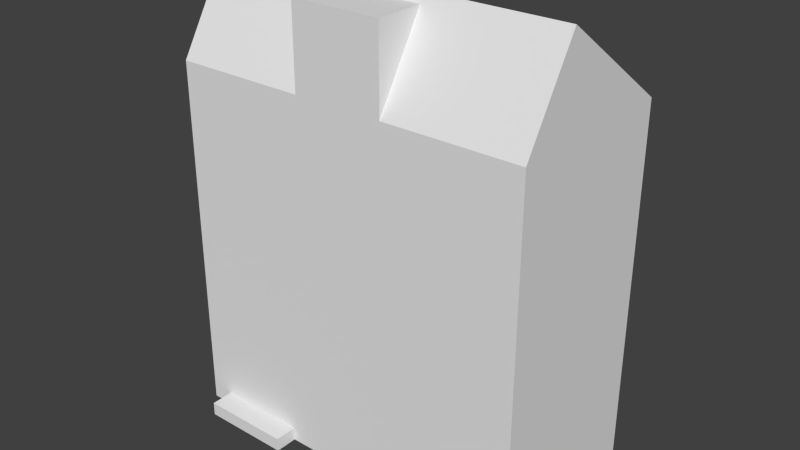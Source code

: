 # Source: Structure2Flat.blend  (saved by Blender 2.72.0; exported with 4.5.12 LTS)
import bpy
from mathutils import Matrix  # noqa: F401  (used for matrix-valued properties, if any)

bpy.ops.wm.read_factory_settings(use_empty=True)
scene = bpy.context.scene
scene.name = 'Scene'

# ---- collections
col_collection_1 = bpy.data.collections.new('Collection 1'); scene.collection.children.link(col_collection_1)

# ---- world
world_world = bpy.data.worlds.new('World'); scene.world = world_world
world_world.color = (0.05088, 0.05088, 0.05088)
world_world.use_sun_shadow = False
world_world.sun_shadow_jitter_overblur = 0.0
world_world.cycles.sampling_method = 'MANUAL'
world_world.cycles.sample_map_resolution = 256

# ---- meshes
me_cube = bpy.data.meshes.new('Cube')
me_cube.from_pydata([(4.0, 2.172e-05, -2.0), (4.0, -2.172e-05, 2.0), (-4.0, -2.172e-05, 2.0), (-4.0, 2.172e-05, -2.0), (4.0, 8.0, -2.0), (4.0, 8.0, 2.0), (-4.0, 8.0, 2.0), (-4.0, 8.0, -2.0), (4.0, 7.8, -2.0), (-4.0, 7.8, -2.0), (-4.0, 10.0, -0.8), (4.0, 10.0, -0.7999), (4.0, 4.0, -2.0), (-4.0, 4.0, -2.0), (4.0, 3.8, -2.0), (-4.0, 3.8, -2.0), (1.0, 8.0, -2.0), (1.0, 10.0, -0.7999), (-1.0, 8.0, -2.0), (-1.0, 10.0, -0.7999), (1.0, 9.8, -0.9204), (-1.0, 9.8, -0.9168), (1.0, 9.8, -2.0), (-1.0, 9.8, -2.0), (3.5, 7.8, -2.0), (3.5, 4.0, -2.0), (-3.5, 7.8, -2.0), (-3.5, 4.0, -2.0), (-1.5, 4.0, -2.0), (-1.5, 7.8, -2.0), (1.5, 4.0, -2.0), (1.5, 7.8, -2.0), (1.0, 4.0, -2.0), (1.0, 7.8, -2.0), (-1.0, 4.0, -2.0), (-1.0, 7.8, -2.0), (3.5, 4.5, -2.0), (1.5, 4.5, -2.0), (1.0, 4.5, -2.0), (-1.0, 4.5, -2.0), (-3.5, 4.5, -2.0), (-1.5, 4.5, -2.0), (1.5, 7.3, -2.0), (3.5, 7.3, -2.0), (-1.0, 7.3, -2.0), (1.0, 7.3, -2.0), (-1.5, 7.3, -2.0), (-3.5, 7.3, -2.0), (1.0, 3.8, -2.0), (1.0, 2.172e-05, -2.0), (-1.0, 3.8, -2.0), (-1.0, 2.172e-05, -2.0), (-1.5, 3.8, -2.0), (-1.5, 2.172e-05, -2.0), (-3.5, 3.8, -2.0), (-3.5, 1.814e-05, -2.0), (1.0, 0.5, -2.0), (-1.0, 0.5, -2.0), (-1.5, 0.5, -2.0), (-3.5, 0.5, -2.0), (-1.0, 3.3, -2.0), (1.0, 3.3, -2.0), (-3.5, 3.3, -2.0), (-1.5, 3.3, -2.0), (1.5, 3.8, -2.0), (1.5, 2.172e-05, -2.0), (3.5, 2.172e-05, -2.0), (3.5, 3.8, -2.0), (1.5, 3.3, -2.0), (3.5, 3.3, -2.0), (1.5, 0.3, -2.0), (3.5, 0.3, -2.0), (1.5, 4.7, -2.0), (3.5, 4.7, -2.0), (-1.0, 4.7, -2.0), (1.0, 4.7, -2.0), (-3.5, 4.7, -2.0), (-1.5, 4.7, -2.0), (3.3, 4.7, -2.0), (1.7, 4.7, -2.0), (-0.8, 0.7, -2.0), (0.8, 0.7, -2.0), (-3.5, 0.7, -2.0), (-1.5, 0.7, -2.0), (-0.8, 4.7, -2.0), (0.8, 4.7, -2.0), (3.3, 7.1, -2.0), (1.7, 7.1, -2.0), (-3.3, 4.7, -2.0), (-1.7, 4.7, -2.0), (0.8, 7.1, -2.0), (-0.8, 7.1, -2.0), (1.0, 0.7, -2.0), (-1.0, 0.7, -2.0), (-1.7, 7.1, -2.0), (-3.3, 7.1, -2.0), (-3.3, 0.7, -2.0), (-1.7, 0.7, -2.0), (0.8, 3.1, -2.0), (-0.8, 3.1, -2.0), (-1.7, 3.1, -2.0), (-3.3, 3.1, -2.0), (3.3, 0.3, -2.0), (1.7, 0.3, -2.0), (3.3, 5.95, -2.0), (1.7, 5.95, -2.0), (3.3, 5.85, -2.0), (1.7, 5.85, -2.0), (3.3, 3.1, -2.0), (1.7, 3.1, -2.0), (0.8, 5.95, -2.0), (-0.8, 5.95, -2.0), (-0.8, 5.85, -2.0), (0.8, 5.85, -2.0), (-3.3, 5.95, -2.0), (-1.7, 5.95, -2.0), (-3.3, 5.85, -2.0), (-1.7, 5.85, -2.0), (-0.8, 1.95, -2.0), (0.8, 1.95, -2.0), (0.8, 1.85, -2.0), (-0.8, 1.85, -2.0), (-1.7, 1.85, -2.0), (-3.3, 1.85, -2.0), (-1.7, 1.95, -2.0), (-3.3, 1.95, -2.0), (1.5, 2.609e-05, -2.5), (3.5, 2.609e-05, -2.5), (1.5, 0.3, -2.5), (3.5, 0.3, -2.5), (3.3, 0.3, -2.5), (1.7, 0.3, -2.5), (1.0, 8.0, -2.0), (-1.0, 8.0, -2.0), (0.8, 8.0, -2.0), (-0.8, 8.0, -2.0), (-0.8, 8.8, -2.0), (0.8, 8.8, -2.0), (-0.8, 8.7, -2.0), (0.8, 8.7, -2.0), (0.8, 9.6, -2.0), (-0.8, 9.6, -2.0)], [], [(4, 11, 5, 1, 0, 14, 12, 8), (6, 10, 7, 9, 13, 15, 3, 2), (67, 14, 0, 66, 71, 69), (7, 10, 19, 21, 18), (25, 12, 14, 67), (48, 50, 34, 32), (64, 30, 25, 67), (48, 32, 30, 64), (10, 6, 5, 11, 17, 19), (24, 8, 12, 25, 36, 73, 43), (16, 20, 17, 11, 4), (21, 20, 22, 23), (21, 19, 17, 20), (21, 23, 133, 18), (20, 16, 132, 22), (37, 36, 25, 30), (9, 26, 47, 76, 40, 27, 13), (40, 41, 28, 27), (33, 31, 42, 72, 37, 30, 32, 38, 75, 45), (39, 38, 32, 34), (29, 35, 44, 74, 39, 34, 28, 41, 77, 46), (31, 24, 43, 42), (35, 33, 45, 44), (26, 29, 46, 47), (57, 56, 49, 51), (52, 50, 60, 93, 57, 51, 53, 58, 83, 63), (59, 58, 53, 55), (15, 54, 62, 82, 59, 55, 3), (50, 48, 61, 60), (54, 52, 63, 62), (48, 64, 68, 70, 65, 49, 56, 92, 61), (103, 102, 130, 131), (64, 67, 69, 68), (103, 109, 108, 102), (79, 107, 106, 78), (84, 112, 113, 85), (88, 116, 117, 89), (80, 121, 120, 81), (96, 123, 122, 97), (105, 87, 86, 104), (111, 91, 90, 110), (114, 95, 94, 115), (118, 99, 98, 119), (136, 137, 139, 138), (125, 101, 100, 124), (59, 96, 97, 58), (57, 80, 81, 56), (56, 81, 120, 119, 98, 61, 92), (83, 58, 97, 122, 124, 100, 63), (61, 98, 99, 60), (63, 100, 101, 62), (82, 62, 101, 125, 123, 96, 59), (22, 140, 141, 23), (22, 132, 134, 139, 137, 140), (57, 93, 60, 99, 118, 121, 80), (123, 125, 124, 122), (118, 119, 120, 121), (69, 108, 109, 68), (68, 109, 103, 70), (108, 69, 71, 102), (128, 131, 130, 129, 127, 126), (102, 71, 129, 130), (70, 103, 131, 128), (71, 66, 127, 129), (65, 70, 128, 126), (135, 138, 139, 134), (136, 141, 140, 137), (50, 52, 28, 34), (27, 28, 52, 54), (13, 27, 54, 15), (4, 8, 24, 31, 33, 16), (16, 33, 35, 133, 135, 134, 132, 18), (7, 18, 133, 35, 29, 26, 9), (23, 141, 136, 138, 135, 133), (105, 104, 106, 107), (72, 42, 87, 105, 107, 79, 37), (43, 86, 87, 42), (73, 36, 78, 106, 104, 86, 43), (37, 79, 78, 36), (45, 90, 91, 44), (110, 113, 112, 111), (74, 44, 91, 111, 112, 84, 39), (75, 38, 85, 113, 110, 90, 45), (39, 84, 85, 38), (46, 94, 95, 47), (114, 115, 117, 116), (76, 47, 95, 114, 116, 88, 40), (40, 88, 89, 41), (77, 41, 89, 117, 115, 94, 46)])
_uv = me_cube.uv_layers.new(name='UVMap')
_uv.uv.foreach_set('vector', [0.1404, 0.885, 0.1058, 0.975, 0.025, 0.885, 0.025, 0.525, 0.1404, 0.525, 0.1404, 0.696, 0.1404, 0.705, 0.1404, 0.876, 0.1404, 0.615, 0.2212, 0.525, 0.2558, 0.615, 0.2558, 0.624, 0.2558, 0.795, 0.2558, 0.804, 0.2558, 0.975, 0.1404, 0.975, 0.475, 0.8625, 0.475, 0.885, 0.3654, 0.885, 0.3654, 0.8625, 0.374, 0.8625, 0.4606, 0.8625, 0.6255, 0.2625, 0.7021, 0.2625, 0.7021, 0.3469, 0.6944, 0.3469, 0.6255, 0.3469, 0.982, 0.02589, 0.982, 0.0125, 0.9875, 0.0125, 0.9875, 0.02589, 0.9875, 0.09286, 0.9875, 0.1464, 0.982, 0.1464, 0.982, 0.09286, 0.9875, 0.07946, 0.982, 0.07946, 0.982, 0.02589, 0.9875, 0.02589, 0.9875, 0.09286, 0.982, 0.09286, 0.982, 0.07946, 0.9875, 0.07946, 0.6255, 0.4875, 0.5125, 0.4875, 0.5125, 0.2625, 0.6255, 0.2625, 0.6255, 0.3469, 0.6255, 0.4031, 0.2558, 0.5475, 0.2558, 0.525, 0.3654, 0.525, 0.3654, 0.5475, 0.351, 0.5475, 0.3452, 0.5475, 0.2702, 0.5475, 0.6255, 0.4031, 0.6944, 0.4031, 0.7021, 0.4031, 0.7021, 0.4875, 0.6255, 0.4875, 0.7021, 0.4285, 0.7021, 0.3722, 0.731, 0.3722, 0.731, 0.4285, 0.6944, 0.3469, 0.7021, 0.3469, 0.7021, 0.4031, 0.6944, 0.4031, 0.7325, 0.3216, 0.7021, 0.3059, 0.7325, 0.2625, 0.7325, 0.2625, 0.7021, 0.3722, 0.7375, 0.3216, 0.7375, 0.3216, 0.7375, 0.3722, 0.351, 0.6375, 0.351, 0.5475, 0.3654, 0.5475, 0.3654, 0.6375, 0.2558, 0.885, 0.2558, 0.8625, 0.2702, 0.8625, 0.3452, 0.8625, 0.351, 0.8625, 0.3654, 0.8625, 0.3654, 0.885, 0.351, 0.8625, 0.351, 0.7725, 0.3654, 0.7725, 0.3654, 0.8625, 0.2558, 0.66, 0.2558, 0.6375, 0.2702, 0.6375, 0.3452, 0.6375, 0.351, 0.6375, 0.3654, 0.6375, 0.3654, 0.66, 0.351, 0.66, 0.3452, 0.66, 0.2702, 0.66, 0.351, 0.75, 0.351, 0.66, 0.3654, 0.66, 0.3654, 0.75, 0.2558, 0.7725, 0.2558, 0.75, 0.2702, 0.75, 0.3452, 0.75, 0.351, 0.75, 0.3654, 0.75, 0.3654, 0.7725, 0.351, 0.7725, 0.3452, 0.7725, 0.2702, 0.7725, 0.2558, 0.6375, 0.2558, 0.5475, 0.2702, 0.5475, 0.2702, 0.6375, 0.2558, 0.75, 0.2558, 0.66, 0.2702, 0.66, 0.2702, 0.75, 0.2558, 0.8625, 0.2558, 0.7725, 0.2702, 0.7725, 0.2702, 0.8625, 0.3798, 0.66, 0.3798, 0.75, 0.3654, 0.75, 0.3654, 0.66, 0.475, 0.6375, 0.475, 0.66, 0.4606, 0.66, 0.3856, 0.66, 0.3798, 0.66, 0.3654, 0.66, 0.3654, 0.6375, 0.3798, 0.6375, 0.3856, 0.6375, 0.4606, 0.6375, 0.3798, 0.5475, 0.3798, 0.6375, 0.3654, 0.6375, 0.3654, 0.5475, 0.475, 0.525, 0.475, 0.5475, 0.4606, 0.5475, 0.3856, 0.5475, 0.3798, 0.5475, 0.3654, 0.5475, 0.3654, 0.525, 0.475, 0.66, 0.475, 0.75, 0.4606, 0.75, 0.4606, 0.66, 0.475, 0.5475, 0.475, 0.6375, 0.4606, 0.6375, 0.4606, 0.5475, 0.475, 0.75, 0.475, 0.7725, 0.4606, 0.7725, 0.374, 0.7725, 0.3654, 0.7725, 0.3654, 0.75, 0.3798, 0.75, 0.3856, 0.75, 0.4606, 0.75, 0.9271, 0.09286, 0.9271, 0.1357, 0.9134, 0.1357, 0.9134, 0.09286, 0.475, 0.7725, 0.475, 0.8625, 0.4606, 0.8625, 0.4606, 0.7725, 0.025, 0.475, 0.025, 0.025, 0.475, 0.025, 0.475, 0.475, 0.525, 0.525, 0.6375, 0.525, 0.6375, 0.675, 0.525, 0.675, 0.6375, 0.675, 0.75, 0.675, 0.75, 0.825, 0.6375, 0.825, 0.6375, 0.525, 0.75, 0.525, 0.75, 0.675, 0.6375, 0.675, 0.8625, 0.675, 0.975, 0.675, 0.975, 0.825, 0.8625, 0.825, 0.8625, 0.525, 0.975, 0.525, 0.975, 0.675, 0.8625, 0.675, 0.75, 0.525, 0.8625, 0.525, 0.8625, 0.675, 0.75, 0.675, 0.8625, 0.825, 0.75, 0.825, 0.75, 0.675, 0.8625, 0.675, 0.525, 0.675, 0.6375, 0.675, 0.6375, 0.825, 0.525, 0.825, 0.525, 0.825, 0.6375, 0.825, 0.6375, 0.975, 0.525, 0.975, 0.7899, 0.1411, 0.7899, 0.09821, 0.7927, 0.09821, 0.7927, 0.1411, 0.75, 0.975, 0.6375, 0.975, 0.6375, 0.825, 0.75, 0.825, 0.9271, 0.0875, 0.9326, 0.08214, 0.9765, 0.08214, 0.982, 0.0875, 0.9271, 0.2375, 0.9326, 0.2321, 0.9765, 0.2321, 0.982, 0.2375, 0.982, 0.2375, 0.9765, 0.2321, 0.9765, 0.2013, 0.9765, 0.1987, 0.9765, 0.1679, 0.982, 0.1625, 0.982, 0.2321, 0.982, 0.08214, 0.982, 0.0875, 0.9765, 0.08214, 0.9765, 0.05134, 0.9765, 0.04866, 0.9765, 0.01786, 0.982, 0.0125, 0.982, 0.1625, 0.9765, 0.1679, 0.9326, 0.1679, 0.9271, 0.1625, 0.982, 0.0125, 0.9765, 0.01786, 0.9326, 0.01786, 0.9271, 0.0125, 0.9271, 0.08214, 0.9271, 0.0125, 0.9326, 0.01786, 0.9326, 0.04866, 0.9326, 0.05134, 0.9326, 0.08214, 0.9271, 0.0875, 0.7625, 0.09286, 0.768, 0.09821, 0.768, 0.1411, 0.7625, 0.1464, 0.7625, 0.09286, 0.8119, 0.09286, 0.8119, 0.09821, 0.7927, 0.09821, 0.7899, 0.09821, 0.768, 0.09821, 0.9271, 0.2375, 0.9271, 0.2321, 0.9271, 0.1625, 0.9326, 0.1679, 0.9326, 0.1987, 0.9326, 0.2013, 0.9326, 0.2321, 0.9326, 0.05134, 0.9326, 0.04866, 0.9765, 0.04866, 0.9765, 0.05134, 0.9326, 0.1987, 0.9765, 0.1987, 0.9765, 0.2013, 0.9326, 0.2013, 0.8174, 0.09286, 0.8229, 0.0875, 0.8668, 0.0875, 0.8723, 0.09286, 0.8723, 0.09286, 0.8668, 0.0875, 0.8668, 0.0125, 0.8723, 0.0125, 0.8229, 0.0875, 0.8174, 0.09286, 0.8174, 0.0125, 0.8229, 0.0125, 0.9052, 0.1411, 0.9052, 0.1357, 0.9052, 0.09286, 0.9052, 0.0875, 0.9134, 0.0875, 0.9134, 0.1411, 0.9271, 0.1357, 0.9271, 0.1411, 0.9134, 0.1411, 0.9134, 0.1357, 0.9271, 0.0875, 0.9271, 0.09286, 0.9134, 0.09286, 0.9134, 0.0875, 0.9052, 0.1009, 0.897, 0.1009, 0.897, 0.0875, 0.9052, 0.0875, 0.897, 0.1009, 0.8887, 0.1009, 0.8887, 0.0875, 0.897, 0.0875, 0.8283, 0.825, 0.8967, 0.825, 0.8967, 0.975, 0.8283, 0.975, 0.8283, 0.975, 0.75, 0.975, 0.75, 0.825, 0.8283, 0.825, 0.9875, 0.1464, 0.9875, 0.1598, 0.982, 0.1598, 0.982, 0.1464, 0.982, 0.2134, 0.982, 0.1598, 0.9875, 0.1598, 0.9875, 0.2134, 0.982, 0.2268, 0.982, 0.2134, 0.9875, 0.2134, 0.9875, 0.2268, 0.8119, 0.0125, 0.8174, 0.0125, 0.8174, 0.02589, 0.8174, 0.07946, 0.8174, 0.09286, 0.8119, 0.09286, 0.8119, 0.09286, 0.8174, 0.09286, 0.8174, 0.1464, 0.8119, 0.1464, 0.8119, 0.1411, 0.8119, 0.09821, 0.8119, 0.09286, 0.8119, 0.1464, 0.8119, 0.2268, 0.8119, 0.1464, 0.8119, 0.1464, 0.8174, 0.1464, 0.8174, 0.1598, 0.8174, 0.2134, 0.8174, 0.2268, 0.7625, 0.1464, 0.768, 0.1411, 0.7899, 0.1411, 0.7927, 0.1411, 0.8119, 0.1411, 0.8119, 0.1464, 0.9326, 0.1237, 0.9765, 0.1237, 0.9765, 0.1263, 0.9326, 0.1263, 0.9271, 0.1571, 0.9271, 0.0875, 0.9326, 0.09286, 0.9326, 0.1237, 0.9326, 0.1263, 0.9326, 0.1571, 0.9271, 0.1625, 0.982, 0.0875, 0.9765, 0.09286, 0.9326, 0.09286, 0.9271, 0.0875, 0.982, 0.1571, 0.982, 0.1625, 0.9765, 0.1571, 0.9765, 0.1263, 0.9765, 0.1237, 0.9765, 0.09286, 0.982, 0.0875, 0.9271, 0.1625, 0.9326, 0.1571, 0.9765, 0.1571, 0.982, 0.1625, 0.9271, 0.0125, 0.9216, 0.01786, 0.8777, 0.01786, 0.8723, 0.0125, 0.9216, 0.04866, 0.9216, 0.05134, 0.8777, 0.05134, 0.8777, 0.04866, 0.8723, 0.08214, 0.8723, 0.0125, 0.8777, 0.01786, 0.8777, 0.04866, 0.8777, 0.05134, 0.8777, 0.08214, 0.8723, 0.0875, 0.9271, 0.08214, 0.9271, 0.0875, 0.9216, 0.08214, 0.9216, 0.05134, 0.9216, 0.04866, 0.9216, 0.01786, 0.9271, 0.0125, 0.8723, 0.0875, 0.8777, 0.08214, 0.9216, 0.08214, 0.9271, 0.0875, 0.8174, 0.1679, 0.8229, 0.1625, 0.8668, 0.1625, 0.8723, 0.1679, 0.8668, 0.1317, 0.8229, 0.1317, 0.8229, 0.129, 0.8668, 0.129, 0.8723, 0.09821, 0.8723, 0.1679, 0.8668, 0.1625, 0.8668, 0.1317, 0.8668, 0.129, 0.8668, 0.09821, 0.8723, 0.09286, 0.8723, 0.09286, 0.8668, 0.09821, 0.8229, 0.09821, 0.8174, 0.09286, 0.8174, 0.09821, 0.8174, 0.09286, 0.8229, 0.09821, 0.8229, 0.129, 0.8229, 0.1317, 0.8229, 0.1625, 0.8174, 0.1679])
me_cube.use_remesh_preserve_volume = False
me_cube.use_remesh_preserve_attributes = False
me_cube.use_mirror_vertex_groups = False
me_cube.update()

# ---- objects
ob_structure2flat = bpy.data.objects.new('Structure2Flat', me_cube)

# ---- transforms, parenting, visibility, modifiers, constraints
ob_structure2flat.location = (0.0, 0.0, 0.0)
ob_structure2flat.rotation_euler = (1.571, -0.0, -3.142)
ob_structure2flat.lineart.crease_threshold = 0.0

# ---- collection membership
col_collection_1.objects.link(ob_structure2flat)

# ---- scene / render settings (as saved in the file)
scene.frame_start = 1; scene.frame_end = 250; scene.frame_set(3)
scene.render.engine = 'BLENDER_EEVEE_NEXT'
scene.render.resolution_percentage = 50
scene.render.dither_intensity = 0.0
scene.cycles.use_denoising = False
scene.cycles.samples = 10
scene.cycles.sampling_pattern = 'TABULATED_SOBOL'
scene.cycles.light_sampling_threshold = 0.0
scene.cycles.use_adaptive_sampling = False
scene.cycles.use_light_tree = False
scene.cycles.blur_glossy = 0.0
scene.cycles.pixel_filter_type = 'GAUSSIAN'
scene.cycles.sample_clamp_indirect = 0.0
scene.view_settings.view_transform = 'Standard'
bpy.context.view_layer.update()

# ---- added for rendering (the .blend has no active camera and no usable light): camera, sun
cam_auto = bpy.data.cameras.new('AutoCamera')
cam_auto.lens = 50.0
cam_auto.sensor_width = 36.0
cam_auto.clip_end = 1000.0
ob_auto_camera = bpy.data.objects.new('AutoCamera', cam_auto)
scene.collection.objects.link(ob_auto_camera)
ob_auto_camera.location = (12.559, -15.3207, 15.0472)
ob_auto_camera.rotation_euler = (1.09748, -7.21219e-08, 0.694738)
scene.camera = ob_auto_camera
light_auto_sun = bpy.data.lights.new('AutoSun', 'SUN')
light_auto_sun.energy = 3.0
light_auto_sun.angle = 0.0523599
ob_auto_sun = bpy.data.objects.new('AutoSun', light_auto_sun)
scene.collection.objects.link(ob_auto_sun)
ob_auto_sun.rotation_euler = (0.872665, 0.174533, 0.523599)
bpy.context.view_layer.update()
